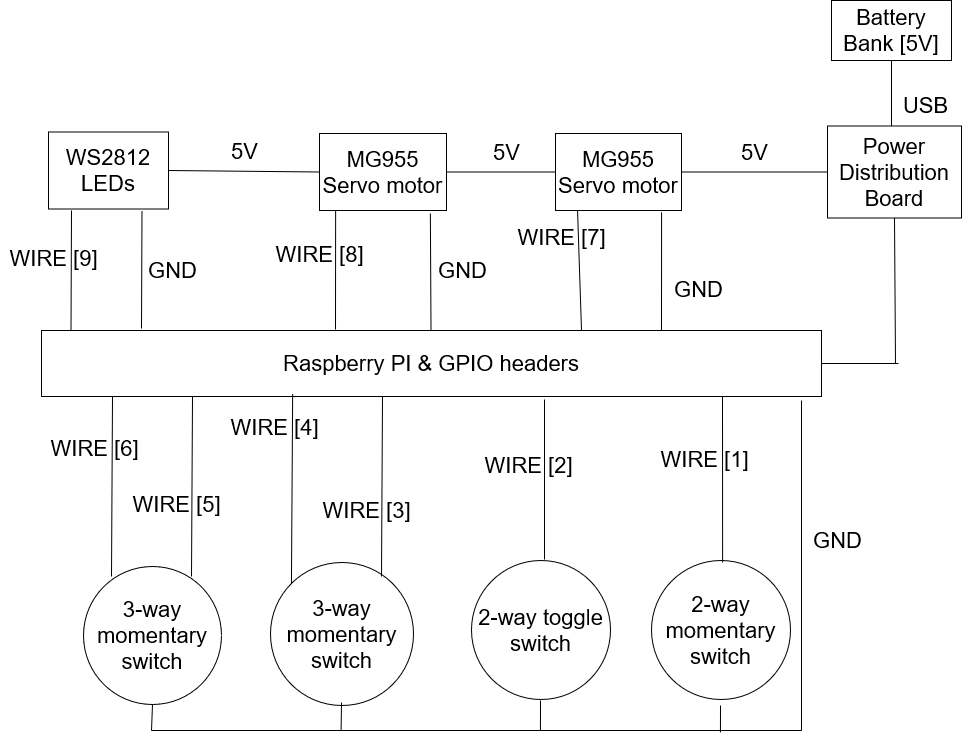

The diagram above was exported from draw.io. Its source (the exported page's mxGraphModel, read from the mxfile embedded in the PNG):
<mxGraphModel dx="1593" dy="971" grid="0" gridSize="10" guides="1" tooltips="1" connect="1" arrows="1" fold="1" page="1" pageScale="1" pageWidth="1169" pageHeight="827" background="none" math="0" shadow="0">
  <root>
    <mxCell id="0" />
    <mxCell id="1" parent="0" />
    <mxCell id="KXoRmNmYLo4hFUj9-PeF-1" value="Raspberry PI &amp;amp; GPIO headers" style="rounded=0;whiteSpace=wrap;html=1;fontSize=22;" vertex="1" parent="1">
      <mxGeometry x="160" y="370" width="780" height="66" as="geometry" />
    </mxCell>
    <mxCell id="KXoRmNmYLo4hFUj9-PeF-2" value="MG955 Servo motor" style="rounded=0;whiteSpace=wrap;html=1;fontSize=22;" vertex="1" parent="1">
      <mxGeometry x="438" y="173" width="127" height="77" as="geometry" />
    </mxCell>
    <mxCell id="KXoRmNmYLo4hFUj9-PeF-3" value="MG955 Servo motor" style="rounded=0;whiteSpace=wrap;html=1;fontSize=22;" vertex="1" parent="1">
      <mxGeometry x="674" y="173" width="126" height="77" as="geometry" />
    </mxCell>
    <mxCell id="KXoRmNmYLo4hFUj9-PeF-4" value="WS2812 LEDs" style="rounded=0;whiteSpace=wrap;html=1;rotation=0;fontSize=22;" vertex="1" parent="1">
      <mxGeometry x="167" y="171.5" width="120" height="77" as="geometry" />
    </mxCell>
    <mxCell id="KXoRmNmYLo4hFUj9-PeF-5" value="3-way momentary switch " style="ellipse;whiteSpace=wrap;html=1;aspect=fixed;fontSize=22;" vertex="1" parent="1">
      <mxGeometry x="202" y="606" width="138" height="138" as="geometry" />
    </mxCell>
    <mxCell id="KXoRmNmYLo4hFUj9-PeF-6" value="3-way momentary switch" style="ellipse;whiteSpace=wrap;html=1;aspect=fixed;fontSize=22;" vertex="1" parent="1">
      <mxGeometry x="389" y="602" width="143" height="143" as="geometry" />
    </mxCell>
    <mxCell id="KXoRmNmYLo4hFUj9-PeF-7" value="2-way toggle switch" style="ellipse;whiteSpace=wrap;html=1;aspect=fixed;fontSize=22;" vertex="1" parent="1">
      <mxGeometry x="590" y="600" width="139" height="139" as="geometry" />
    </mxCell>
    <mxCell id="KXoRmNmYLo4hFUj9-PeF-8" value="2-way momentary switch" style="ellipse;whiteSpace=wrap;html=1;aspect=fixed;fontSize=22;" vertex="1" parent="1">
      <mxGeometry x="770" y="600" width="139" height="139" as="geometry" />
    </mxCell>
    <mxCell id="KXoRmNmYLo4hFUj9-PeF-14" value="" style="endArrow=none;html=1;rounded=0;fontSize=22;" edge="1" parent="1">
      <mxGeometry width="50" height="50" relative="1" as="geometry">
        <mxPoint x="270" y="770" as="sourcePoint" />
        <mxPoint x="920" y="770" as="targetPoint" />
      </mxGeometry>
    </mxCell>
    <mxCell id="KXoRmNmYLo4hFUj9-PeF-15" value="" style="endArrow=none;html=1;rounded=0;entryX=0.5;entryY=1;entryDx=0;entryDy=0;fontSize=22;" edge="1" parent="1" target="KXoRmNmYLo4hFUj9-PeF-5">
      <mxGeometry width="50" height="50" relative="1" as="geometry">
        <mxPoint x="270" y="770" as="sourcePoint" />
        <mxPoint x="320" y="720" as="targetPoint" />
      </mxGeometry>
    </mxCell>
    <mxCell id="KXoRmNmYLo4hFUj9-PeF-16" value="" style="endArrow=none;html=1;rounded=0;fontSize=22;" edge="1" parent="1">
      <mxGeometry width="50" height="50" relative="1" as="geometry">
        <mxPoint x="459.6" y="770" as="sourcePoint" />
        <mxPoint x="460" y="742" as="targetPoint" />
      </mxGeometry>
    </mxCell>
    <mxCell id="KXoRmNmYLo4hFUj9-PeF-17" value="" style="endArrow=none;html=1;rounded=0;fontSize=22;" edge="1" parent="1">
      <mxGeometry width="50" height="50" relative="1" as="geometry">
        <mxPoint x="658.94" y="770" as="sourcePoint" />
        <mxPoint x="659" y="740" as="targetPoint" />
      </mxGeometry>
    </mxCell>
    <mxCell id="KXoRmNmYLo4hFUj9-PeF-18" value="" style="endArrow=none;html=1;rounded=0;fontSize=22;" edge="1" parent="1">
      <mxGeometry width="50" height="50" relative="1" as="geometry">
        <mxPoint x="838.94" y="772" as="sourcePoint" />
        <mxPoint x="839" y="745" as="targetPoint" />
      </mxGeometry>
    </mxCell>
    <mxCell id="KXoRmNmYLo4hFUj9-PeF-19" value="" style="endArrow=none;html=1;rounded=0;fontSize=22;" edge="1" parent="1">
      <mxGeometry width="50" height="50" relative="1" as="geometry">
        <mxPoint x="920" y="770" as="sourcePoint" />
        <mxPoint x="920" y="440" as="targetPoint" />
      </mxGeometry>
    </mxCell>
    <mxCell id="KXoRmNmYLo4hFUj9-PeF-21" value="&lt;font style=&quot;font-size: 22px;&quot;&gt;GND&lt;/font&gt;" style="text;html=1;align=center;verticalAlign=middle;resizable=0;points=[];autosize=1;strokeColor=none;fillColor=none;fontSize=22;" vertex="1" parent="1">
      <mxGeometry x="922" y="561" width="67" height="38" as="geometry" />
    </mxCell>
    <mxCell id="KXoRmNmYLo4hFUj9-PeF-25" value="" style="endArrow=none;html=1;rounded=0;fontSize=22;" edge="1" parent="1">
      <mxGeometry width="50" height="50" relative="1" as="geometry">
        <mxPoint x="663" y="599" as="sourcePoint" />
        <mxPoint x="663" y="439" as="targetPoint" />
      </mxGeometry>
    </mxCell>
    <mxCell id="KXoRmNmYLo4hFUj9-PeF-26" value="" style="endArrow=none;html=1;rounded=0;fontSize=22;" edge="1" parent="1">
      <mxGeometry width="50" height="50" relative="1" as="geometry">
        <mxPoint x="841.11" y="602" as="sourcePoint" />
        <mxPoint x="841" y="436" as="targetPoint" />
      </mxGeometry>
    </mxCell>
    <mxCell id="KXoRmNmYLo4hFUj9-PeF-27" value="" style="endArrow=none;html=1;rounded=0;exitX=0;exitY=0;exitDx=0;exitDy=0;entryX=0.322;entryY=0.961;entryDx=0;entryDy=0;entryPerimeter=0;fontSize=22;" edge="1" parent="1" source="KXoRmNmYLo4hFUj9-PeF-6" target="KXoRmNmYLo4hFUj9-PeF-1">
      <mxGeometry width="50" height="50" relative="1" as="geometry">
        <mxPoint x="420" y="600" as="sourcePoint" />
        <mxPoint x="420" y="440" as="targetPoint" />
      </mxGeometry>
    </mxCell>
    <mxCell id="KXoRmNmYLo4hFUj9-PeF-28" value="" style="endArrow=none;html=1;rounded=0;exitX=0;exitY=0;exitDx=0;exitDy=0;entryX=0.341;entryY=0.979;entryDx=0;entryDy=0;entryPerimeter=0;fontSize=22;" edge="1" parent="1">
      <mxGeometry width="50" height="50" relative="1" as="geometry">
        <mxPoint x="500" y="616" as="sourcePoint" />
        <mxPoint x="501" y="436" as="targetPoint" />
      </mxGeometry>
    </mxCell>
    <mxCell id="KXoRmNmYLo4hFUj9-PeF-29" value="" style="endArrow=none;html=1;rounded=0;exitX=0;exitY=0;exitDx=0;exitDy=0;entryX=0.341;entryY=0.979;entryDx=0;entryDy=0;entryPerimeter=0;fontSize=22;" edge="1" parent="1">
      <mxGeometry width="50" height="50" relative="1" as="geometry">
        <mxPoint x="230" y="616" as="sourcePoint" />
        <mxPoint x="231" y="436" as="targetPoint" />
      </mxGeometry>
    </mxCell>
    <mxCell id="KXoRmNmYLo4hFUj9-PeF-30" value="" style="endArrow=none;html=1;rounded=0;exitX=0;exitY=0;exitDx=0;exitDy=0;entryX=0.341;entryY=0.979;entryDx=0;entryDy=0;entryPerimeter=0;fontSize=22;" edge="1" parent="1">
      <mxGeometry width="50" height="50" relative="1" as="geometry">
        <mxPoint x="310" y="616" as="sourcePoint" />
        <mxPoint x="311" y="436" as="targetPoint" />
      </mxGeometry>
    </mxCell>
    <mxCell id="KXoRmNmYLo4hFUj9-PeF-31" value="WIRE [1]" style="text;html=1;align=center;verticalAlign=middle;resizable=0;points=[];autosize=1;strokeColor=none;fillColor=none;fontSize=22;" vertex="1" parent="1">
      <mxGeometry x="770" y="480" width="106" height="38" as="geometry" />
    </mxCell>
    <mxCell id="KXoRmNmYLo4hFUj9-PeF-32" value="WIRE [2]" style="text;html=1;align=center;verticalAlign=middle;resizable=0;points=[];autosize=1;strokeColor=none;fillColor=none;fontSize=22;" vertex="1" parent="1">
      <mxGeometry x="594" y="486" width="106" height="38" as="geometry" />
    </mxCell>
    <mxCell id="KXoRmNmYLo4hFUj9-PeF-33" value="WIRE [3]" style="text;html=1;align=center;verticalAlign=middle;resizable=0;points=[];autosize=1;strokeColor=none;fillColor=none;fontSize=22;" vertex="1" parent="1">
      <mxGeometry x="432" y="531" width="106" height="38" as="geometry" />
    </mxCell>
    <mxCell id="KXoRmNmYLo4hFUj9-PeF-34" value="WIRE [4]" style="text;html=1;align=center;verticalAlign=middle;resizable=0;points=[];autosize=1;strokeColor=none;fillColor=none;fontSize=22;" vertex="1" parent="1">
      <mxGeometry x="340" y="448" width="106" height="38" as="geometry" />
    </mxCell>
    <mxCell id="KXoRmNmYLo4hFUj9-PeF-35" value="WIRE [5]" style="text;html=1;align=center;verticalAlign=middle;resizable=0;points=[];autosize=1;strokeColor=none;fillColor=none;fontSize=22;" vertex="1" parent="1">
      <mxGeometry x="242" y="525" width="106" height="38" as="geometry" />
    </mxCell>
    <mxCell id="KXoRmNmYLo4hFUj9-PeF-36" value="WIRE [6]" style="text;html=1;align=center;verticalAlign=middle;resizable=0;points=[];autosize=1;strokeColor=none;fillColor=none;fontSize=22;" vertex="1" parent="1">
      <mxGeometry x="160" y="469" width="106" height="38" as="geometry" />
    </mxCell>
    <mxCell id="KXoRmNmYLo4hFUj9-PeF-37" value="&lt;font style=&quot;font-size: 22px;&quot;&gt;Battery Bank [5V]&lt;/font&gt;" style="rounded=0;whiteSpace=wrap;html=1;rotation=0;" vertex="1" parent="1">
      <mxGeometry x="950" y="40" width="120" height="60" as="geometry" />
    </mxCell>
    <mxCell id="KXoRmNmYLo4hFUj9-PeF-42" value="" style="endArrow=none;html=1;rounded=0;entryX=0.5;entryY=1;entryDx=0;entryDy=0;fontSize=22;" edge="1" parent="1" target="KXoRmNmYLo4hFUj9-PeF-37">
      <mxGeometry width="50" height="50" relative="1" as="geometry">
        <mxPoint x="1010" y="190" as="sourcePoint" />
        <mxPoint x="1035" y="290" as="targetPoint" />
      </mxGeometry>
    </mxCell>
    <mxCell id="KXoRmNmYLo4hFUj9-PeF-45" value="" style="endArrow=none;html=1;rounded=0;exitX=1;exitY=0.5;exitDx=0;exitDy=0;fontSize=22;" edge="1" parent="1" source="KXoRmNmYLo4hFUj9-PeF-1">
      <mxGeometry width="50" height="50" relative="1" as="geometry">
        <mxPoint x="920" y="436" as="sourcePoint" />
        <mxPoint x="1017" y="403" as="targetPoint" />
      </mxGeometry>
    </mxCell>
    <mxCell id="KXoRmNmYLo4hFUj9-PeF-46" value="USB" style="text;html=1;align=center;verticalAlign=middle;resizable=0;points=[];autosize=1;strokeColor=none;fillColor=none;fontSize=22;" vertex="1" parent="1">
      <mxGeometry x="1012" y="126" width="63" height="38" as="geometry" />
    </mxCell>
    <mxCell id="KXoRmNmYLo4hFUj9-PeF-47" value="" style="endArrow=none;html=1;rounded=0;entryX=0.127;entryY=0.997;entryDx=0;entryDy=0;entryPerimeter=0;fontSize=22;" edge="1" parent="1" target="KXoRmNmYLo4hFUj9-PeF-2">
      <mxGeometry width="50" height="50" relative="1" as="geometry">
        <mxPoint x="454" y="369" as="sourcePoint" />
        <mxPoint x="460.5" y="270" as="targetPoint" />
      </mxGeometry>
    </mxCell>
    <mxCell id="KXoRmNmYLo4hFUj9-PeF-48" value="Power Distribution Board " style="rounded=0;whiteSpace=wrap;html=1;rotation=0;fontSize=22;" vertex="1" parent="1">
      <mxGeometry x="946" y="165.5" width="134" height="92" as="geometry" />
    </mxCell>
    <mxCell id="KXoRmNmYLo4hFUj9-PeF-49" value="" style="endArrow=none;html=1;rounded=0;fontSize=22;entryX=0.5;entryY=1;entryDx=0;entryDy=0;" edge="1" parent="1" target="KXoRmNmYLo4hFUj9-PeF-48">
      <mxGeometry width="50" height="50" relative="1" as="geometry">
        <mxPoint x="1014" y="403" as="sourcePoint" />
        <mxPoint x="1018" y="267" as="targetPoint" />
      </mxGeometry>
    </mxCell>
    <mxCell id="KXoRmNmYLo4hFUj9-PeF-50" value="" style="endArrow=none;html=1;rounded=0;entryX=0.873;entryY=1.037;entryDx=0;entryDy=0;entryPerimeter=0;fontSize=22;" edge="1" parent="1" target="KXoRmNmYLo4hFUj9-PeF-2">
      <mxGeometry width="50" height="50" relative="1" as="geometry">
        <mxPoint x="549.5" y="370" as="sourcePoint" />
        <mxPoint x="550.5" y="270" as="targetPoint" />
      </mxGeometry>
    </mxCell>
    <mxCell id="KXoRmNmYLo4hFUj9-PeF-51" value="" style="endArrow=none;html=1;rounded=0;entryX=0.175;entryY=1;entryDx=0;entryDy=0;entryPerimeter=0;fontSize=22;" edge="1" parent="1" target="KXoRmNmYLo4hFUj9-PeF-3">
      <mxGeometry width="50" height="50" relative="1" as="geometry">
        <mxPoint x="700" y="370" as="sourcePoint" />
        <mxPoint x="701" y="270" as="targetPoint" />
      </mxGeometry>
    </mxCell>
    <mxCell id="KXoRmNmYLo4hFUj9-PeF-52" value="" style="endArrow=none;html=1;rounded=0;entryX=0.842;entryY=1.023;entryDx=0;entryDy=0;entryPerimeter=0;fontSize=22;" edge="1" parent="1" target="KXoRmNmYLo4hFUj9-PeF-3">
      <mxGeometry width="50" height="50" relative="1" as="geometry">
        <mxPoint x="780" y="370" as="sourcePoint" />
        <mxPoint x="781" y="270" as="targetPoint" />
      </mxGeometry>
    </mxCell>
    <mxCell id="KXoRmNmYLo4hFUj9-PeF-57" value="" style="endArrow=none;html=1;rounded=0;entryX=1;entryY=0.5;entryDx=0;entryDy=0;exitX=0;exitY=0.5;exitDx=0;exitDy=0;fontSize=22;" edge="1" parent="1" source="KXoRmNmYLo4hFUj9-PeF-3" target="KXoRmNmYLo4hFUj9-PeF-2">
      <mxGeometry width="50" height="50" relative="1" as="geometry">
        <mxPoint x="610" y="360" as="sourcePoint" />
        <mxPoint x="611" y="260" as="targetPoint" />
      </mxGeometry>
    </mxCell>
    <mxCell id="KXoRmNmYLo4hFUj9-PeF-58" value="" style="endArrow=none;html=1;rounded=0;entryX=1;entryY=0.5;entryDx=0;entryDy=0;exitX=0;exitY=0.5;exitDx=0;exitDy=0;fontSize=22;" edge="1" parent="1" source="KXoRmNmYLo4hFUj9-PeF-48" target="KXoRmNmYLo4hFUj9-PeF-3">
      <mxGeometry width="50" height="50" relative="1" as="geometry">
        <mxPoint x="900" y="240" as="sourcePoint" />
        <mxPoint x="800" y="239.6" as="targetPoint" />
      </mxGeometry>
    </mxCell>
    <mxCell id="KXoRmNmYLo4hFUj9-PeF-59" value="&lt;font style=&quot;font-size: 22px;&quot;&gt;GND&lt;/font&gt;" style="text;html=1;align=center;verticalAlign=middle;resizable=0;points=[];autosize=1;strokeColor=none;fillColor=none;fontSize=22;" vertex="1" parent="1">
      <mxGeometry x="783" y="310" width="67" height="38" as="geometry" />
    </mxCell>
    <mxCell id="KXoRmNmYLo4hFUj9-PeF-60" value="&lt;font style=&quot;font-size: 22px;&quot;&gt;GND&lt;/font&gt;" style="text;html=1;align=center;verticalAlign=middle;resizable=0;points=[];autosize=1;strokeColor=none;fillColor=none;fontSize=22;" vertex="1" parent="1">
      <mxGeometry x="547" y="291" width="67" height="38" as="geometry" />
    </mxCell>
    <mxCell id="KXoRmNmYLo4hFUj9-PeF-61" value="WIRE [7]" style="text;html=1;align=center;verticalAlign=middle;resizable=0;points=[];autosize=1;strokeColor=none;fillColor=none;fontSize=22;" vertex="1" parent="1">
      <mxGeometry x="627" y="257.5" width="106" height="38" as="geometry" />
    </mxCell>
    <mxCell id="KXoRmNmYLo4hFUj9-PeF-62" value="WIRE [8]" style="text;html=1;align=center;verticalAlign=middle;resizable=0;points=[];autosize=1;strokeColor=none;fillColor=none;fontSize=22;" vertex="1" parent="1">
      <mxGeometry x="385" y="275" width="106" height="38" as="geometry" />
    </mxCell>
    <mxCell id="KXoRmNmYLo4hFUj9-PeF-63" value="" style="endArrow=none;html=1;rounded=0;entryX=1;entryY=0.5;entryDx=0;entryDy=0;exitX=0;exitY=0.5;exitDx=0;exitDy=0;fontSize=22;" edge="1" parent="1" source="KXoRmNmYLo4hFUj9-PeF-2" target="KXoRmNmYLo4hFUj9-PeF-4">
      <mxGeometry width="50" height="50" relative="1" as="geometry">
        <mxPoint x="445" y="219.6" as="sourcePoint" />
        <mxPoint x="330" y="219.6" as="targetPoint" />
      </mxGeometry>
    </mxCell>
    <mxCell id="KXoRmNmYLo4hFUj9-PeF-64" value="" style="endArrow=none;html=1;rounded=0;entryX=0.873;entryY=1.037;entryDx=0;entryDy=0;entryPerimeter=0;fontSize=22;" edge="1" parent="1">
      <mxGeometry width="50" height="50" relative="1" as="geometry">
        <mxPoint x="260" y="368" as="sourcePoint" />
        <mxPoint x="260.5" y="250" as="targetPoint" />
      </mxGeometry>
    </mxCell>
    <mxCell id="KXoRmNmYLo4hFUj9-PeF-65" value="&lt;font style=&quot;font-size: 22px;&quot;&gt;GND&lt;/font&gt;" style="text;html=1;align=center;verticalAlign=middle;resizable=0;points=[];autosize=1;strokeColor=none;fillColor=none;fontSize=22;" vertex="1" parent="1">
      <mxGeometry x="257" y="291" width="67" height="38" as="geometry" />
    </mxCell>
    <mxCell id="KXoRmNmYLo4hFUj9-PeF-66" value="5V" style="text;html=1;align=center;verticalAlign=middle;resizable=0;points=[];autosize=1;strokeColor=none;fillColor=none;fontSize=22;" vertex="1" parent="1">
      <mxGeometry x="340" y="171.5" width="45" height="38" as="geometry" />
    </mxCell>
    <mxCell id="KXoRmNmYLo4hFUj9-PeF-67" value="5V" style="text;html=1;align=center;verticalAlign=middle;resizable=0;points=[];autosize=1;strokeColor=none;fillColor=none;fontSize=22;" vertex="1" parent="1">
      <mxGeometry x="602" y="173" width="45" height="38" as="geometry" />
    </mxCell>
    <mxCell id="KXoRmNmYLo4hFUj9-PeF-68" value="5V" style="text;html=1;align=center;verticalAlign=middle;resizable=0;points=[];autosize=1;strokeColor=none;fillColor=none;fontSize=22;" vertex="1" parent="1">
      <mxGeometry x="850" y="173" width="45" height="38" as="geometry" />
    </mxCell>
    <mxCell id="KXoRmNmYLo4hFUj9-PeF-69" value="" style="endArrow=none;html=1;rounded=0;entryX=0.127;entryY=0.997;entryDx=0;entryDy=0;entryPerimeter=0;fontSize=22;" edge="1" parent="1">
      <mxGeometry width="50" height="50" relative="1" as="geometry">
        <mxPoint x="189.5" y="370" as="sourcePoint" />
        <mxPoint x="190" y="250" as="targetPoint" />
      </mxGeometry>
    </mxCell>
    <mxCell id="KXoRmNmYLo4hFUj9-PeF-70" value="WIRE [9]" style="text;html=1;align=center;verticalAlign=middle;resizable=0;points=[];autosize=1;strokeColor=none;fillColor=none;fontSize=22;" vertex="1" parent="1">
      <mxGeometry x="119" y="279" width="106" height="38" as="geometry" />
    </mxCell>
  </root>
</mxGraphModel>